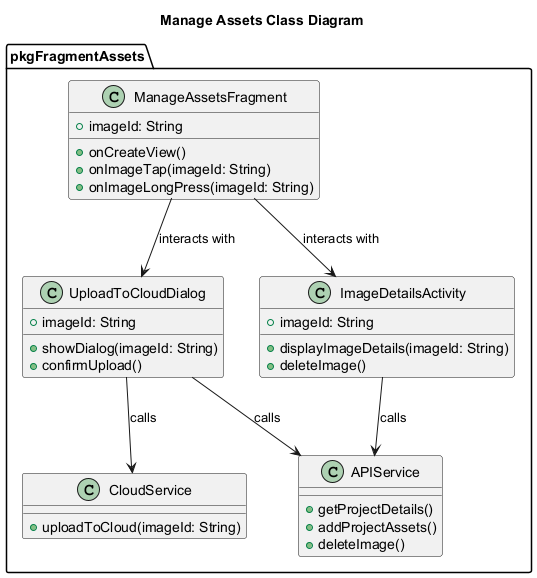

The diagram above was rendered by PlantUML. Its source (embedded in the PNG):
@startuml ManageAssetsClassDiagram

title Manage Assets Class Diagram

package pkgFragmentAssets{
class ManageAssetsFragment {
    + imageId: String
    + onCreateView()
    + onImageTap(imageId: String)
    + onImageLongPress(imageId: String)
}

class UploadToCloudDialog {
    + imageId: String
    + showDialog(imageId: String)
    + confirmUpload()
}

class APIService {
    + getProjectDetails()
    + addProjectAssets()
    + deleteImage()
}

class ImageDetailsActivity {
    + imageId: String
    + displayImageDetails(imageId: String)
    + deleteImage()
}

class CloudService {
    + uploadToCloud(imageId: String)
}
}
ManageAssetsFragment --> UploadToCloudDialog : interacts with
ManageAssetsFragment --> ImageDetailsActivity : interacts with
UploadToCloudDialog --> APIService : calls
UploadToCloudDialog --> CloudService : calls
ImageDetailsActivity --> APIService : calls

@enduml